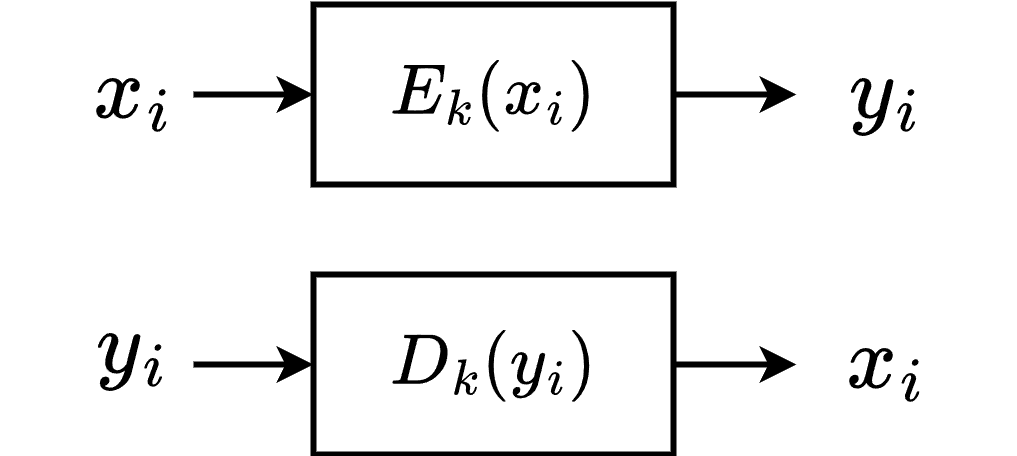

The diagram above was exported from draw.io. Its source (the exported page's mxGraphModel, read from the mxfile embedded in the PNG):
<mxGraphModel dx="382" dy="181" grid="1" gridSize="10" guides="1" tooltips="1" connect="1" arrows="1" fold="1" page="1" pageScale="1" pageWidth="850" pageHeight="1100" math="1" shadow="0">
  <root>
    <mxCell id="0" />
    <mxCell id="1" parent="0" />
    <mxCell id="12" style="edgeStyle=none;html=1;entryX=0;entryY=0.5;entryDx=0;entryDy=0;strokeWidth=2;fontSize=25;" parent="1" source="2" edge="1">
      <mxGeometry relative="1" as="geometry">
        <mxPoint x="461" y="300" as="targetPoint" />
      </mxGeometry>
    </mxCell>
    <mxCell id="2" value="&lt;font style=&quot;font-size: 20px;&quot;&gt;&lt;b&gt;$$E_k(x_i)$$&lt;/b&gt;&lt;/font&gt;" style="rounded=0;whiteSpace=wrap;html=1;strokeWidth=2;" parent="1" vertex="1">
      <mxGeometry x="300" y="270" width="120" height="60" as="geometry" />
    </mxCell>
    <mxCell id="13" style="edgeStyle=none;html=1;entryX=0;entryY=0.5;entryDx=0;entryDy=0;strokeWidth=2;fontSize=25;" parent="1" source="5" target="9" edge="1">
      <mxGeometry relative="1" as="geometry" />
    </mxCell>
    <mxCell id="5" value="&lt;font style=&quot;font-size: 20px;&quot;&gt;&lt;b&gt;$$D_k(y_i)$$&lt;/b&gt;&lt;/font&gt;" style="rounded=0;whiteSpace=wrap;html=1;strokeWidth=2;" parent="1" vertex="1">
      <mxGeometry x="300" y="360" width="120" height="60" as="geometry" />
    </mxCell>
    <mxCell id="10" style="edgeStyle=none;html=1;entryX=0;entryY=0.5;entryDx=0;entryDy=0;fontSize=25;strokeWidth=2;exitX=0.833;exitY=0.5;exitDx=0;exitDy=0;exitPerimeter=0;" parent="1" source="6" target="2" edge="1">
      <mxGeometry relative="1" as="geometry" />
    </mxCell>
    <mxCell id="6" value="&lt;font style=&quot;font-size: 25px;&quot;&gt;$$x_i$$&lt;/font&gt;" style="text;strokeColor=none;align=center;fillColor=none;html=1;verticalAlign=middle;whiteSpace=wrap;rounded=0;strokeWidth=4;fontSize=20;" parent="1" vertex="1">
      <mxGeometry x="210" y="285" width="60" height="30" as="geometry" />
    </mxCell>
    <mxCell id="11" style="edgeStyle=none;html=1;exitX=1;exitY=0.5;exitDx=0;exitDy=0;entryX=0;entryY=0.5;entryDx=0;entryDy=0;fontSize=25;strokeWidth=2;" parent="1" target="5" edge="1">
      <mxGeometry relative="1" as="geometry">
        <mxPoint x="260" y="390" as="sourcePoint" />
      </mxGeometry>
    </mxCell>
    <mxCell id="9" value="&lt;font style=&quot;font-size: 25px;&quot;&gt;&lt;svg style=&quot;vertical-align: -0.357ex;&quot; xmlns:xlink=&quot;http://www.w3.org/1999/xlink&quot; viewBox=&quot;0 -442 899 599.8&quot; role=&quot;img&quot; height=&quot;1.357ex&quot; width=&quot;2.034ex&quot; xmlns=&quot;http://www.w3.org/2000/svg&quot;&gt;&lt;defs&gt;&lt;path d=&quot;M52 289Q59 331 106 386T222 442Q257 442 286 424T329 379Q371 442 430 442Q467 442 494 420T522 361Q522 332 508 314T481 292T458 288Q439 288 427 299T415 328Q415 374 465 391Q454 404 425 404Q412 404 406 402Q368 386 350 336Q290 115 290 78Q290 50 306 38T341 26Q378 26 414 59T463 140Q466 150 469 151T485 153H489Q504 153 504 145Q504 144 502 134Q486 77 440 33T333 -11Q263 -11 227 52Q186 -10 133 -10H127Q78 -10 57 16T35 71Q35 103 54 123T99 143Q142 143 142 101Q142 81 130 66T107 46T94 41L91 40Q91 39 97 36T113 29T132 26Q168 26 194 71Q203 87 217 139T245 247T261 313Q266 340 266 352Q266 380 251 392T217 404Q177 404 142 372T93 290Q91 281 88 280T72 278H58Q52 284 52 289Z&quot; id=&quot;MJX-165-TEX-I-1D465&quot;&gt;&lt;/path&gt;&lt;path d=&quot;M184 600Q184 624 203 642T247 661Q265 661 277 649T290 619Q290 596 270 577T226 557Q211 557 198 567T184 600ZM21 287Q21 295 30 318T54 369T98 420T158 442Q197 442 223 419T250 357Q250 340 236 301T196 196T154 83Q149 61 149 51Q149 26 166 26Q175 26 185 29T208 43T235 78T260 137Q263 149 265 151T282 153Q302 153 302 143Q302 135 293 112T268 61T223 11T161 -11Q129 -11 102 10T74 74Q74 91 79 106T122 220Q160 321 166 341T173 380Q173 404 156 404H154Q124 404 99 371T61 287Q60 286 59 284T58 281T56 279T53 278T49 278T41 278H27Q21 284 21 287Z&quot; id=&quot;MJX-165-TEX-I-1D456&quot;&gt;&lt;/path&gt;&lt;/defs&gt;&lt;g transform=&quot;scale(1,-1)&quot; stroke-width=&quot;0&quot; fill=&quot;currentColor&quot; stroke=&quot;currentColor&quot;&gt;&lt;g data-mml-node=&quot;math&quot;&gt;&lt;g data-mml-node=&quot;msub&quot;&gt;&lt;g data-mml-node=&quot;mi&quot;&gt;&lt;use xlink:href=&quot;#MJX-165-TEX-I-1D465&quot; data-c=&quot;1D465&quot;&gt;&lt;/use&gt;&lt;/g&gt;&lt;g transform=&quot;translate(605,-150) scale(0.707)&quot; data-mml-node=&quot;mi&quot;&gt;&lt;use xlink:href=&quot;#MJX-165-TEX-I-1D456&quot; data-c=&quot;1D456&quot;&gt;&lt;/use&gt;&lt;/g&gt;&lt;/g&gt;&lt;/g&gt;&lt;/g&gt;&lt;/svg&gt;&lt;/font&gt;" style="text;strokeColor=none;align=center;fillColor=none;html=1;verticalAlign=middle;whiteSpace=wrap;rounded=0;strokeWidth=4;fontSize=20;" parent="1" vertex="1">
      <mxGeometry x="461" y="375" width="60" height="30" as="geometry" />
    </mxCell>
    <mxCell id="14" value="&lt;font style=&quot;font-size: 25px;&quot;&gt;$$y_i$$&lt;/font&gt;" style="text;strokeColor=none;align=center;fillColor=none;html=1;verticalAlign=middle;whiteSpace=wrap;rounded=0;strokeWidth=4;fontSize=20;" parent="1" vertex="1">
      <mxGeometry x="210" y="370" width="60" height="30" as="geometry" />
    </mxCell>
    <mxCell id="15" value="&lt;font style=&quot;font-size: 25px;&quot;&gt;$$y_i$$&lt;/font&gt;" style="text;strokeColor=none;align=center;fillColor=none;html=1;verticalAlign=middle;whiteSpace=wrap;rounded=0;strokeWidth=4;fontSize=20;" parent="1" vertex="1">
      <mxGeometry x="461" y="285" width="60" height="30" as="geometry" />
    </mxCell>
  </root>
</mxGraphModel>